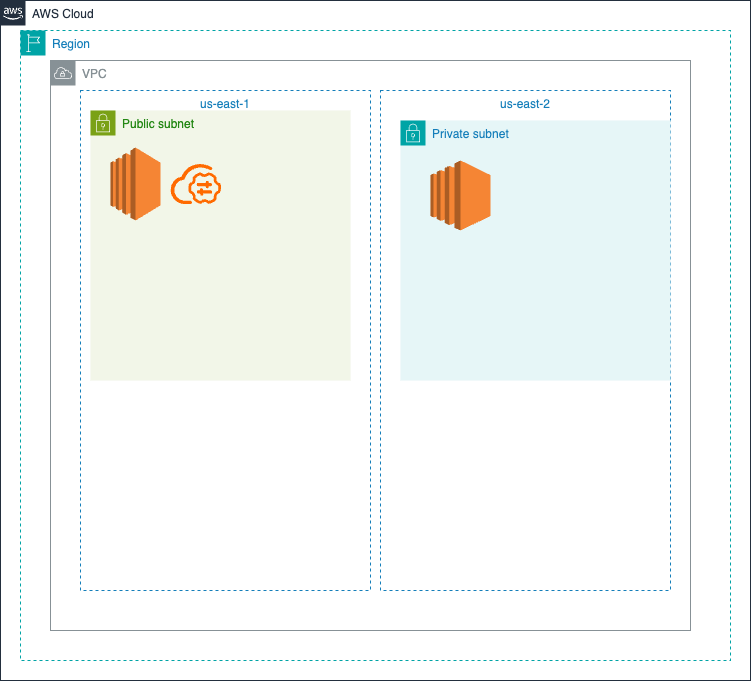

The diagram above was exported from draw.io. Its source (the exported page's mxGraphModel, read from the mxfile embedded in the PNG):
<mxGraphModel dx="2074" dy="1093" grid="1" gridSize="10" guides="1" tooltips="1" connect="1" arrows="1" fold="1" page="1" pageScale="1" pageWidth="850" pageHeight="1100" math="0" shadow="0">
  <root>
    <mxCell id="0" />
    <mxCell id="1" parent="0" />
    <mxCell id="WC6GVMKHKgyqwwJUgOpG-2" value="AWS Cloud" style="points=[[0,0],[0.25,0],[0.5,0],[0.75,0],[1,0],[1,0.25],[1,0.5],[1,0.75],[1,1],[0.75,1],[0.5,1],[0.25,1],[0,1],[0,0.75],[0,0.5],[0,0.25]];outlineConnect=0;gradientColor=none;html=1;whiteSpace=wrap;fontSize=12;fontStyle=0;container=1;pointerEvents=0;collapsible=0;recursiveResize=0;shape=mxgraph.aws4.group;grIcon=mxgraph.aws4.group_aws_cloud_alt;strokeColor=#232F3E;fillColor=none;verticalAlign=top;align=left;spacingLeft=30;fontColor=#232F3E;dashed=0;" vertex="1" parent="1">
      <mxGeometry x="30" y="40" width="750" height="680" as="geometry" />
    </mxCell>
    <mxCell id="WC6GVMKHKgyqwwJUgOpG-3" value="Region" style="points=[[0,0],[0.25,0],[0.5,0],[0.75,0],[1,0],[1,0.25],[1,0.5],[1,0.75],[1,1],[0.75,1],[0.5,1],[0.25,1],[0,1],[0,0.75],[0,0.5],[0,0.25]];outlineConnect=0;gradientColor=none;html=1;whiteSpace=wrap;fontSize=12;fontStyle=0;container=1;pointerEvents=0;collapsible=0;recursiveResize=0;shape=mxgraph.aws4.group;grIcon=mxgraph.aws4.group_region;strokeColor=#00A4A6;fillColor=none;verticalAlign=top;align=left;spacingLeft=30;fontColor=#147EBA;dashed=1;" vertex="1" parent="WC6GVMKHKgyqwwJUgOpG-2">
      <mxGeometry x="20" y="30" width="710" height="630" as="geometry" />
    </mxCell>
    <mxCell id="WC6GVMKHKgyqwwJUgOpG-4" value="VPC" style="sketch=0;outlineConnect=0;gradientColor=none;html=1;whiteSpace=wrap;fontSize=12;fontStyle=0;shape=mxgraph.aws4.group;grIcon=mxgraph.aws4.group_vpc;strokeColor=#879196;fillColor=none;verticalAlign=top;align=left;spacingLeft=30;fontColor=#879196;dashed=0;" vertex="1" parent="WC6GVMKHKgyqwwJUgOpG-3">
      <mxGeometry x="30" y="30" width="640" height="570" as="geometry" />
    </mxCell>
    <mxCell id="WC6GVMKHKgyqwwJUgOpG-5" value="us-east-1" style="fillColor=none;strokeColor=#147EBA;dashed=1;verticalAlign=top;fontStyle=0;fontColor=#147EBA;whiteSpace=wrap;html=1;" vertex="1" parent="WC6GVMKHKgyqwwJUgOpG-3">
      <mxGeometry x="60" y="60" width="290" height="500" as="geometry" />
    </mxCell>
    <mxCell id="WC6GVMKHKgyqwwJUgOpG-8" value="Public subnet" style="points=[[0,0],[0.25,0],[0.5,0],[0.75,0],[1,0],[1,0.25],[1,0.5],[1,0.75],[1,1],[0.75,1],[0.5,1],[0.25,1],[0,1],[0,0.75],[0,0.5],[0,0.25]];outlineConnect=0;gradientColor=none;html=1;whiteSpace=wrap;fontSize=12;fontStyle=0;container=1;pointerEvents=0;collapsible=0;recursiveResize=0;shape=mxgraph.aws4.group;grIcon=mxgraph.aws4.group_security_group;grStroke=0;strokeColor=#7AA116;fillColor=#F2F6E8;verticalAlign=top;align=left;spacingLeft=30;fontColor=#248814;dashed=0;" vertex="1" parent="WC6GVMKHKgyqwwJUgOpG-3">
      <mxGeometry x="70" y="80" width="260" height="270" as="geometry" />
    </mxCell>
    <mxCell id="WC6GVMKHKgyqwwJUgOpG-11" value="" style="points=[];aspect=fixed;html=1;align=center;shadow=0;dashed=0;fillColor=#FF6A00;strokeColor=none;shape=mxgraph.alibaba_cloud.bastionhost;" vertex="1" parent="WC6GVMKHKgyqwwJUgOpG-8">
      <mxGeometry x="80" y="53.5" width="50.53" height="40" as="geometry" />
    </mxCell>
    <mxCell id="WC6GVMKHKgyqwwJUgOpG-9" value="us-east-2" style="fillColor=none;strokeColor=#147EBA;dashed=1;verticalAlign=top;fontStyle=0;fontColor=#147EBA;whiteSpace=wrap;html=1;" vertex="1" parent="WC6GVMKHKgyqwwJUgOpG-3">
      <mxGeometry x="360" y="60" width="290" height="500" as="geometry" />
    </mxCell>
    <mxCell id="WC6GVMKHKgyqwwJUgOpG-10" value="Private subnet" style="points=[[0,0],[0.25,0],[0.5,0],[0.75,0],[1,0],[1,0.25],[1,0.5],[1,0.75],[1,1],[0.75,1],[0.5,1],[0.25,1],[0,1],[0,0.75],[0,0.5],[0,0.25]];outlineConnect=0;gradientColor=none;html=1;whiteSpace=wrap;fontSize=12;fontStyle=0;container=1;pointerEvents=0;collapsible=0;recursiveResize=0;shape=mxgraph.aws4.group;grIcon=mxgraph.aws4.group_security_group;grStroke=0;strokeColor=#00A4A6;fillColor=#E6F6F7;verticalAlign=top;align=left;spacingLeft=30;fontColor=#147EBA;dashed=0;" vertex="1" parent="WC6GVMKHKgyqwwJUgOpG-3">
      <mxGeometry x="380" y="90" width="270" height="260" as="geometry" />
    </mxCell>
    <mxCell id="WC6GVMKHKgyqwwJUgOpG-12" value="" style="outlineConnect=0;dashed=0;verticalLabelPosition=bottom;verticalAlign=top;align=center;html=1;shape=mxgraph.aws3.ec2;fillColor=#F58534;gradientColor=none;" vertex="1" parent="WC6GVMKHKgyqwwJUgOpG-3">
      <mxGeometry x="90" y="117" width="50" height="73" as="geometry" />
    </mxCell>
    <mxCell id="WC6GVMKHKgyqwwJUgOpG-13" value="" style="outlineConnect=0;dashed=0;verticalLabelPosition=bottom;verticalAlign=top;align=center;html=1;shape=mxgraph.aws3.ec2;fillColor=#F58534;gradientColor=none;" vertex="1" parent="WC6GVMKHKgyqwwJUgOpG-3">
      <mxGeometry x="410" y="130" width="60" height="70" as="geometry" />
    </mxCell>
  </root>
</mxGraphModel>